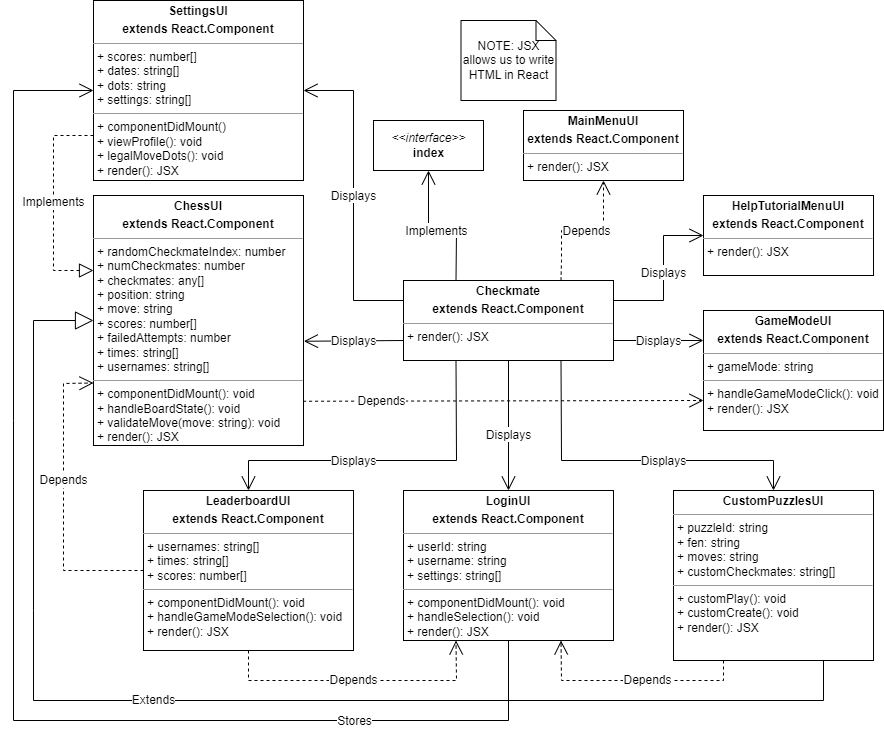

The diagram above was exported from draw.io. Its source (the exported page's mxGraphModel, read from the mxfile embedded in the PNG):
<mxGraphModel dx="889" dy="859" grid="1" gridSize="10" guides="1" tooltips="1" connect="1" arrows="1" fold="1" page="1" pageScale="1" pageWidth="1100" pageHeight="1700" background="#FFFFFF" math="0" shadow="0">
  <root>
    <mxCell id="WIyWlLk6GJQsqaUBKTNV-0" />
    <mxCell id="WIyWlLk6GJQsqaUBKTNV-1" parent="WIyWlLk6GJQsqaUBKTNV-0" />
    <mxCell id="7yah48JSBAYwdLCo4UNG-0" value="&lt;p style=&quot;margin:0px;margin-top:4px;text-align:center;&quot;&gt;&lt;b&gt;ChessUI&lt;/b&gt;&lt;/p&gt;&lt;p style=&quot;margin:0px;margin-top:4px;text-align:center;&quot;&gt;&lt;b style=&quot;border-color: var(--border-color);&quot;&gt;extends React.Component&lt;/b&gt;&lt;b&gt;&lt;br&gt;&lt;/b&gt;&lt;/p&gt;&lt;hr size=&quot;1&quot;&gt;&lt;p style=&quot;margin:0px;margin-left:4px;&quot;&gt;+&amp;nbsp;randomCheckmateIndex: number&lt;/p&gt;&lt;p style=&quot;margin:0px;margin-left:4px;&quot;&gt;+ numCheckmates: number&lt;/p&gt;&lt;p style=&quot;margin:0px;margin-left:4px;&quot;&gt;+ checkmates: any[]&lt;/p&gt;&lt;p style=&quot;margin:0px;margin-left:4px;&quot;&gt;+ position: string&lt;/p&gt;&lt;p style=&quot;margin:0px;margin-left:4px;&quot;&gt;+ move: string&lt;/p&gt;&lt;p style=&quot;margin:0px;margin-left:4px;&quot;&gt;+ scores: number[]&lt;/p&gt;&lt;p style=&quot;margin:0px;margin-left:4px;&quot;&gt;+ failedAttempts: number&lt;/p&gt;&lt;p style=&quot;margin:0px;margin-left:4px;&quot;&gt;+ times: string[]&lt;/p&gt;&lt;p style=&quot;margin:0px;margin-left:4px;&quot;&gt;+ usernames: string[]&lt;/p&gt;&lt;hr size=&quot;1&quot;&gt;&lt;p style=&quot;margin:0px;margin-left:4px;&quot;&gt;+ componentDidMount(): void&lt;/p&gt;&lt;p style=&quot;margin:0px;margin-left:4px;&quot;&gt;+ handleBoardState(): void&lt;/p&gt;&lt;p style=&quot;margin:0px;margin-left:4px;&quot;&gt;+ validateMove(move: string): void&lt;/p&gt;&lt;p style=&quot;margin:0px;margin-left:4px;&quot;&gt;+ render(): JSX&lt;/p&gt;" style="verticalAlign=top;align=left;overflow=fill;fontSize=12;fontFamily=Helvetica;html=1;" parent="WIyWlLk6GJQsqaUBKTNV-1" vertex="1">
      <mxGeometry x="110" y="225" width="210" height="250" as="geometry" />
    </mxCell>
    <mxCell id="7yah48JSBAYwdLCo4UNG-1" value="&lt;p style=&quot;margin:0px;margin-top:4px;text-align:center;&quot;&gt;&lt;b&gt;CustomPuzzlesUI&lt;/b&gt;&lt;/p&gt;&lt;hr size=&quot;1&quot;&gt;&lt;p style=&quot;border-color: var(--border-color); margin: 0px 0px 0px 4px;&quot;&gt;+ puzzleId: string&lt;/p&gt;&lt;p style=&quot;margin:0px;margin-left:4px;&quot;&gt;+ fen: string&lt;br&gt;&lt;/p&gt;&lt;p style=&quot;margin:0px;margin-left:4px;&quot;&gt;+ moves: string&lt;/p&gt;&lt;p style=&quot;margin:0px;margin-left:4px;&quot;&gt;+ customCheckmates: string[]&lt;/p&gt;&lt;hr size=&quot;1&quot;&gt;&lt;p style=&quot;margin:0px;margin-left:4px;&quot;&gt;+ customPlay(): void&lt;br style=&quot;border-color: var(--border-color);&quot;&gt;&lt;/p&gt;&lt;p style=&quot;margin:0px;margin-left:4px;&quot;&gt;+ customCreate(): void&lt;/p&gt;&lt;p style=&quot;margin:0px;margin-left:4px;&quot;&gt;+ render(): JSX&lt;br&gt;&lt;/p&gt;" style="verticalAlign=top;align=left;overflow=fill;fontSize=12;fontFamily=Helvetica;html=1;" parent="WIyWlLk6GJQsqaUBKTNV-1" vertex="1">
      <mxGeometry x="690" y="520" width="200" height="170" as="geometry" />
    </mxCell>
    <mxCell id="7yah48JSBAYwdLCo4UNG-2" value="&lt;p style=&quot;margin:0px;margin-top:4px;text-align:center;&quot;&gt;&lt;b&gt;GameModeUI&lt;/b&gt;&lt;/p&gt;&lt;p style=&quot;margin:0px;margin-top:4px;text-align:center;&quot;&gt;&lt;b style=&quot;border-color: var(--border-color);&quot;&gt;extends React.Component&lt;/b&gt;&lt;b&gt;&lt;br&gt;&lt;/b&gt;&lt;/p&gt;&lt;hr size=&quot;1&quot;&gt;&lt;p style=&quot;margin:0px;margin-left:4px;&quot;&gt;+ gameMode: string&lt;br&gt;&lt;/p&gt;&lt;hr size=&quot;1&quot;&gt;&lt;p style=&quot;border-color: var(--border-color); margin: 0px 0px 0px 4px;&quot;&gt;&lt;span style=&quot;background-color: initial;&quot;&gt;+ handleGameModeClick(): void&lt;/span&gt;&lt;br&gt;&lt;/p&gt;&lt;p style=&quot;border-color: var(--border-color); margin: 0px 0px 0px 4px;&quot;&gt;+ render(): JSX&lt;/p&gt;" style="verticalAlign=top;align=left;overflow=fill;fontSize=12;fontFamily=Helvetica;html=1;" parent="WIyWlLk6GJQsqaUBKTNV-1" vertex="1">
      <mxGeometry x="720" y="340" width="180" height="120" as="geometry" />
    </mxCell>
    <mxCell id="7yah48JSBAYwdLCo4UNG-4" value="&lt;p style=&quot;margin:0px;margin-top:4px;text-align:center;&quot;&gt;&lt;b&gt;HelpTutorialMenuUI&lt;/b&gt;&lt;/p&gt;&lt;p style=&quot;margin:0px;margin-top:4px;text-align:center;&quot;&gt;&lt;b style=&quot;border-color: var(--border-color);&quot;&gt;extends React.Component&lt;/b&gt;&lt;b&gt;&lt;br&gt;&lt;/b&gt;&lt;/p&gt;&lt;hr size=&quot;1&quot;&gt;&lt;p style=&quot;margin:0px;margin-left:4px;&quot;&gt;&lt;/p&gt;&lt;p style=&quot;margin:0px;margin-left:4px;&quot;&gt;+ render(): JSX&lt;br&gt;&lt;/p&gt;" style="verticalAlign=top;align=left;overflow=fill;fontSize=12;fontFamily=Helvetica;html=1;" parent="WIyWlLk6GJQsqaUBKTNV-1" vertex="1">
      <mxGeometry x="720" y="225" width="170" height="80" as="geometry" />
    </mxCell>
    <mxCell id="7yah48JSBAYwdLCo4UNG-5" value="&lt;p style=&quot;margin:0px;margin-top:4px;text-align:center;&quot;&gt;&lt;b style=&quot;background-color: initial;&quot;&gt;LeaderboardUI&lt;/b&gt;&lt;br&gt;&lt;/p&gt;&lt;p style=&quot;margin:0px;margin-top:4px;text-align:center;&quot;&gt;&lt;b style=&quot;border-color: var(--border-color);&quot;&gt;extends React.Component&lt;/b&gt;&lt;b style=&quot;background-color: initial;&quot;&gt;&lt;br&gt;&lt;/b&gt;&lt;/p&gt;&lt;hr size=&quot;1&quot;&gt;&lt;p style=&quot;margin:0px;margin-left:4px;&quot;&gt;+ usernames: string[]&lt;br&gt;&lt;/p&gt;&lt;p style=&quot;margin:0px;margin-left:4px;&quot;&gt;+ times: string[]&lt;/p&gt;&lt;p style=&quot;margin:0px;margin-left:4px;&quot;&gt;+ scores: number[]&lt;/p&gt;&lt;hr size=&quot;1&quot;&gt;&lt;p style=&quot;margin:0px;margin-left:4px;&quot;&gt;+ componentDidMount(): void&lt;/p&gt;&lt;p style=&quot;margin:0px;margin-left:4px;&quot;&gt;+ handleGameModeSelection(): void&lt;/p&gt;&lt;p style=&quot;margin:0px;margin-left:4px;&quot;&gt;+ render(): JSX&lt;br&gt;&lt;/p&gt;" style="verticalAlign=top;align=left;overflow=fill;fontSize=12;fontFamily=Helvetica;html=1;" parent="WIyWlLk6GJQsqaUBKTNV-1" vertex="1">
      <mxGeometry x="160" y="520" width="210" height="160" as="geometry" />
    </mxCell>
    <mxCell id="7yah48JSBAYwdLCo4UNG-7" value="&lt;p style=&quot;margin:0px;margin-top:4px;text-align:center;&quot;&gt;&lt;b style=&quot;border-color: var(--border-color);&quot;&gt;Checkmate&lt;/b&gt;&lt;/p&gt;&lt;p style=&quot;margin:0px;margin-top:4px;text-align:center;&quot;&gt;&lt;b style=&quot;border-color: var(--border-color);&quot;&gt;&lt;b style=&quot;border-color: var(--border-color);&quot;&gt;extends React.Component&lt;/b&gt;&lt;br&gt;&lt;/b&gt;&lt;/p&gt;&lt;hr size=&quot;1&quot;&gt;&lt;p style=&quot;margin:0px;margin-left:4px;&quot;&gt;+ render(): JSX&lt;br&gt;&lt;/p&gt;" style="verticalAlign=top;align=left;overflow=fill;fontSize=12;fontFamily=Helvetica;html=1;" parent="WIyWlLk6GJQsqaUBKTNV-1" vertex="1">
      <mxGeometry x="420" y="310" width="210" height="80" as="geometry" />
    </mxCell>
    <mxCell id="7yah48JSBAYwdLCo4UNG-8" value="&lt;p style=&quot;margin:0px;margin-top:4px;text-align:center;&quot;&gt;&lt;b&gt;SettingsUI&lt;/b&gt;&lt;/p&gt;&lt;p style=&quot;margin:0px;margin-top:4px;text-align:center;&quot;&gt;&lt;b&gt;extends React.Component&lt;/b&gt;&lt;/p&gt;&lt;hr size=&quot;1&quot;&gt;&lt;p style=&quot;margin:0px;margin-left:4px;&quot;&gt;+ scores: number[]&lt;/p&gt;&lt;p style=&quot;margin:0px;margin-left:4px;&quot;&gt;+ dates: string[]&amp;nbsp;&lt;br&gt;&lt;/p&gt;&lt;p style=&quot;margin:0px;margin-left:4px;&quot;&gt;+ dots: string&lt;/p&gt;&lt;p style=&quot;margin:0px;margin-left:4px;&quot;&gt;+ settings: string[]&lt;/p&gt;&lt;hr size=&quot;1&quot;&gt;&lt;p style=&quot;margin:0px;margin-left:4px;&quot;&gt;&lt;span style=&quot;background-color: initial;&quot;&gt;+ componentDidMount()&lt;/span&gt;&lt;/p&gt;&lt;p style=&quot;margin:0px;margin-left:4px;&quot;&gt;&lt;span style=&quot;background-color: initial;&quot;&gt;+ viewProfile(): void&lt;/span&gt;&lt;br&gt;&lt;/p&gt;&lt;p style=&quot;margin:0px;margin-left:4px;&quot;&gt;+ legalMoveDots(): void&lt;/p&gt;&lt;p style=&quot;margin:0px;margin-left:4px;&quot;&gt;+ render(): JSX&lt;br&gt;&lt;/p&gt;" style="verticalAlign=top;align=left;overflow=fill;fontSize=12;fontFamily=Helvetica;html=1;" parent="WIyWlLk6GJQsqaUBKTNV-1" vertex="1">
      <mxGeometry x="110" y="30" width="210" height="180" as="geometry" />
    </mxCell>
    <mxCell id="7yah48JSBAYwdLCo4UNG-9" value="&lt;p style=&quot;margin:0px;margin-top:4px;text-align:center;&quot;&gt;&lt;b&gt;LoginUI&lt;/b&gt;&lt;/p&gt;&lt;p style=&quot;margin:0px;margin-top:4px;text-align:center;&quot;&gt;&lt;b style=&quot;border-color: var(--border-color);&quot;&gt;extends React.Component&lt;/b&gt;&lt;b&gt;&lt;br&gt;&lt;/b&gt;&lt;/p&gt;&lt;hr size=&quot;1&quot;&gt;&lt;p style=&quot;margin:0px;margin-left:4px;&quot;&gt;+ userId: string&lt;/p&gt;&lt;p style=&quot;margin:0px;margin-left:4px;&quot;&gt;+ username: string&lt;/p&gt;&lt;p style=&quot;margin:0px;margin-left:4px;&quot;&gt;+ settings: string[]&lt;/p&gt;&lt;hr size=&quot;1&quot;&gt;&lt;p style=&quot;border-color: var(--border-color); margin: 0px 0px 0px 4px;&quot;&gt;+ componentDidMount(): void&lt;/p&gt;&lt;p style=&quot;border-color: var(--border-color); margin: 0px 0px 0px 4px;&quot;&gt;+ handleSelection(): void&lt;/p&gt;&lt;p style=&quot;border-color: var(--border-color); margin: 0px 0px 0px 4px;&quot;&gt;+ render(): JSX&lt;/p&gt;&lt;p style=&quot;border-color: var(--border-color); margin: 0px 0px 0px 4px;&quot;&gt;&lt;br&gt;&lt;/p&gt;" style="verticalAlign=top;align=left;overflow=fill;fontSize=12;fontFamily=Helvetica;html=1;" parent="WIyWlLk6GJQsqaUBKTNV-1" vertex="1">
      <mxGeometry x="420" y="520" width="210" height="150" as="geometry" />
    </mxCell>
    <mxCell id="7yah48JSBAYwdLCo4UNG-10" value="&lt;p style=&quot;margin:0px;margin-top:4px;text-align:center;&quot;&gt;&lt;b&gt;MainMenuUI&lt;/b&gt;&lt;/p&gt;&lt;p style=&quot;margin:0px;margin-top:4px;text-align:center;&quot;&gt;&lt;b style=&quot;border-color: var(--border-color);&quot;&gt;extends React.Component&lt;/b&gt;&lt;b&gt;&lt;br&gt;&lt;/b&gt;&lt;/p&gt;&lt;hr size=&quot;1&quot;&gt;&lt;p style=&quot;margin:0px;margin-left:4px;&quot;&gt;+ render(): JSX&lt;br&gt;&lt;/p&gt;" style="verticalAlign=top;align=left;overflow=fill;fontSize=12;fontFamily=Helvetica;html=1;" parent="WIyWlLk6GJQsqaUBKTNV-1" vertex="1">
      <mxGeometry x="540" y="140" width="160" height="70" as="geometry" />
    </mxCell>
    <mxCell id="7yah48JSBAYwdLCo4UNG-11" value="&lt;i style=&quot;border-color: var(--border-color);&quot;&gt;&amp;lt;&amp;lt;interface&amp;gt;&amp;gt;&lt;/i&gt;&lt;br style=&quot;border-color: var(--border-color);&quot;&gt;&lt;b&gt;index&lt;/b&gt;" style="html=1;fontFamily=Helvetica;" parent="WIyWlLk6GJQsqaUBKTNV-1" vertex="1">
      <mxGeometry x="390" y="150" width="110" height="50" as="geometry" />
    </mxCell>
    <mxCell id="7yah48JSBAYwdLCo4UNG-15" value="&lt;font style=&quot;font-size: 12px;&quot;&gt;Displays&lt;/font&gt;" style="endArrow=open;endSize=12;html=1;rounded=0;labelBackgroundColor=default;strokeColor=default;fontFamily=Helvetica;fontSize=13;fontColor=default;shape=connector;exitX=0.5;exitY=1;exitDx=0;exitDy=0;entryX=0.5;entryY=0;entryDx=0;entryDy=0;" parent="WIyWlLk6GJQsqaUBKTNV-1" source="7yah48JSBAYwdLCo4UNG-7" target="7yah48JSBAYwdLCo4UNG-9" edge="1">
      <mxGeometry x="0.1429" width="160" relative="1" as="geometry">
        <mxPoint x="420" y="440" as="sourcePoint" />
        <mxPoint x="525" y="520" as="targetPoint" />
        <mxPoint as="offset" />
      </mxGeometry>
    </mxCell>
    <mxCell id="7yah48JSBAYwdLCo4UNG-18" value="&lt;font style=&quot;font-size: 12px;&quot;&gt;Displays&lt;/font&gt;" style="endArrow=open;endSize=12;html=1;rounded=0;labelBackgroundColor=default;strokeColor=default;fontFamily=Helvetica;fontSize=13;fontColor=default;shape=connector;exitX=0.75;exitY=1;exitDx=0;exitDy=0;entryX=0.5;entryY=0;entryDx=0;entryDy=0;" parent="WIyWlLk6GJQsqaUBKTNV-1" source="7yah48JSBAYwdLCo4UNG-7" target="7yah48JSBAYwdLCo4UNG-1" edge="1">
      <mxGeometry x="0.1813" width="160" relative="1" as="geometry">
        <mxPoint x="650" y="490" as="sourcePoint" />
        <mxPoint x="840" y="510" as="targetPoint" />
        <mxPoint as="offset" />
        <Array as="points">
          <mxPoint x="578" y="490" />
          <mxPoint x="790" y="490" />
        </Array>
      </mxGeometry>
    </mxCell>
    <mxCell id="7yah48JSBAYwdLCo4UNG-19" value="&lt;font style=&quot;font-size: 12px;&quot;&gt;Displays&lt;/font&gt;" style="endArrow=open;endSize=12;html=1;rounded=0;labelBackgroundColor=default;strokeColor=default;fontFamily=Helvetica;fontSize=13;fontColor=default;shape=connector;exitX=0.25;exitY=1;exitDx=0;exitDy=0;entryX=0.5;entryY=0;entryDx=0;entryDy=0;" parent="WIyWlLk6GJQsqaUBKTNV-1" source="7yah48JSBAYwdLCo4UNG-7" target="7yah48JSBAYwdLCo4UNG-5" edge="1">
      <mxGeometry x="0.2012" width="160" relative="1" as="geometry">
        <mxPoint x="400" y="410" as="sourcePoint" />
        <mxPoint x="270" y="510" as="targetPoint" />
        <mxPoint as="offset" />
        <Array as="points">
          <mxPoint x="473" y="490" />
          <mxPoint x="265" y="490" />
        </Array>
      </mxGeometry>
    </mxCell>
    <mxCell id="7yah48JSBAYwdLCo4UNG-21" value="&lt;font style=&quot;font-size: 12px;&quot;&gt;Displays&lt;/font&gt;" style="endArrow=open;endSize=12;html=1;rounded=0;labelBackgroundColor=default;strokeColor=default;fontFamily=Helvetica;fontSize=13;fontColor=default;shape=connector;exitX=0;exitY=0.75;exitDx=0;exitDy=0;entryX=1.002;entryY=0.583;entryDx=0;entryDy=0;entryPerimeter=0;" parent="WIyWlLk6GJQsqaUBKTNV-1" source="7yah48JSBAYwdLCo4UNG-7" target="7yah48JSBAYwdLCo4UNG-0" edge="1">
      <mxGeometry x="0.0042" width="160" relative="1" as="geometry">
        <mxPoint x="420" y="370" as="sourcePoint" />
        <mxPoint x="330" y="390" as="targetPoint" />
        <mxPoint as="offset" />
      </mxGeometry>
    </mxCell>
    <mxCell id="7yah48JSBAYwdLCo4UNG-22" value="&lt;font style=&quot;font-size: 12px;&quot;&gt;Displays&lt;/font&gt;" style="endArrow=open;endSize=12;html=1;rounded=0;labelBackgroundColor=default;strokeColor=default;fontFamily=Helvetica;fontSize=13;fontColor=default;shape=connector;exitX=0;exitY=0.25;exitDx=0;exitDy=0;entryX=1;entryY=0.5;entryDx=0;entryDy=0;" parent="WIyWlLk6GJQsqaUBKTNV-1" source="7yah48JSBAYwdLCo4UNG-7" target="7yah48JSBAYwdLCo4UNG-8" edge="1">
      <mxGeometry width="160" relative="1" as="geometry">
        <mxPoint x="370" y="250" as="sourcePoint" />
        <mxPoint x="370" y="370" as="targetPoint" />
        <mxPoint as="offset" />
        <Array as="points">
          <mxPoint x="370" y="330" />
          <mxPoint x="370" y="120" />
        </Array>
      </mxGeometry>
    </mxCell>
    <mxCell id="7yah48JSBAYwdLCo4UNG-23" value="&lt;font style=&quot;font-size: 12px;&quot;&gt;Displays&lt;/font&gt;" style="endArrow=open;endSize=12;html=1;rounded=0;labelBackgroundColor=default;strokeColor=default;fontFamily=Helvetica;fontSize=13;fontColor=default;shape=connector;exitX=1;exitY=0.75;exitDx=0;exitDy=0;entryX=0;entryY=0.25;entryDx=0;entryDy=0;" parent="WIyWlLk6GJQsqaUBKTNV-1" source="7yah48JSBAYwdLCo4UNG-7" target="7yah48JSBAYwdLCo4UNG-2" edge="1">
      <mxGeometry x="0.0022" width="160" relative="1" as="geometry">
        <mxPoint x="630" y="370" as="sourcePoint" />
        <mxPoint x="740" y="370" as="targetPoint" />
        <mxPoint as="offset" />
      </mxGeometry>
    </mxCell>
    <mxCell id="7yah48JSBAYwdLCo4UNG-24" value="&lt;font style=&quot;font-size: 12px;&quot;&gt;Displays&lt;/font&gt;" style="endArrow=open;endSize=12;html=1;rounded=0;labelBackgroundColor=default;strokeColor=default;fontFamily=Helvetica;fontSize=13;fontColor=default;shape=connector;exitX=1;exitY=0.25;exitDx=0;exitDy=0;entryX=0;entryY=0.5;entryDx=0;entryDy=0;" parent="WIyWlLk6GJQsqaUBKTNV-1" source="7yah48JSBAYwdLCo4UNG-7" target="7yah48JSBAYwdLCo4UNG-4" edge="1">
      <mxGeometry x="0.0022" width="160" relative="1" as="geometry">
        <mxPoint x="640" y="350" as="sourcePoint" />
        <mxPoint x="720" y="150" as="targetPoint" />
        <mxPoint as="offset" />
        <Array as="points">
          <mxPoint x="680" y="330" />
          <mxPoint x="680" y="265" />
        </Array>
      </mxGeometry>
    </mxCell>
    <mxCell id="7yah48JSBAYwdLCo4UNG-26" value="&lt;font style=&quot;font-size: 12px;&quot;&gt;Implements&lt;/font&gt;" style="endArrow=open;endSize=12;html=1;rounded=0;labelBackgroundColor=default;strokeColor=default;fontFamily=Helvetica;fontSize=13;fontColor=default;shape=connector;exitX=0.25;exitY=0;exitDx=0;exitDy=0;entryX=0.5;entryY=1;entryDx=0;entryDy=0;" parent="WIyWlLk6GJQsqaUBKTNV-1" source="7yah48JSBAYwdLCo4UNG-7" target="7yah48JSBAYwdLCo4UNG-11" edge="1">
      <mxGeometry x="0.0135" width="160" relative="1" as="geometry">
        <mxPoint x="670" y="30" as="sourcePoint" />
        <mxPoint x="490" y="210" as="targetPoint" />
        <mxPoint as="offset" />
        <Array as="points">
          <mxPoint x="473" y="260" />
          <mxPoint x="445" y="260" />
        </Array>
      </mxGeometry>
    </mxCell>
    <mxCell id="7yah48JSBAYwdLCo4UNG-27" value="" style="endArrow=block;dashed=1;endFill=0;endSize=12;html=1;rounded=0;labelBackgroundColor=default;strokeColor=default;fontFamily=Helvetica;fontSize=12;fontColor=default;shape=connector;exitX=0;exitY=0.75;exitDx=0;exitDy=0;" parent="WIyWlLk6GJQsqaUBKTNV-1" source="7yah48JSBAYwdLCo4UNG-8" edge="1">
      <mxGeometry width="160" relative="1" as="geometry">
        <mxPoint x="90" y="190" as="sourcePoint" />
        <mxPoint x="110" y="300" as="targetPoint" />
        <Array as="points">
          <mxPoint x="70" y="165" />
          <mxPoint x="70" y="300" />
        </Array>
      </mxGeometry>
    </mxCell>
    <mxCell id="7yah48JSBAYwdLCo4UNG-29" value="Implements" style="edgeLabel;html=1;align=center;verticalAlign=middle;resizable=0;points=[];fontSize=12;fontFamily=Helvetica;fontColor=default;" parent="7yah48JSBAYwdLCo4UNG-27" vertex="1" connectable="0">
      <mxGeometry x="-0.155" y="-1" relative="1" as="geometry">
        <mxPoint y="15" as="offset" />
      </mxGeometry>
    </mxCell>
    <mxCell id="7yah48JSBAYwdLCo4UNG-30" value="Depends" style="endArrow=open;endSize=12;dashed=1;html=1;rounded=0;labelBackgroundColor=default;strokeColor=default;fontFamily=Helvetica;fontSize=12;fontColor=default;shape=connector;exitX=0;exitY=0.5;exitDx=0;exitDy=0;entryX=0;entryY=0.75;entryDx=0;entryDy=0;" parent="WIyWlLk6GJQsqaUBKTNV-1" source="7yah48JSBAYwdLCo4UNG-5" target="7yah48JSBAYwdLCo4UNG-0" edge="1">
      <mxGeometry x="0.1429" width="160" relative="1" as="geometry">
        <mxPoint x="80" y="690" as="sourcePoint" />
        <mxPoint x="60" y="530" as="targetPoint" />
        <Array as="points">
          <mxPoint x="80" y="600" />
          <mxPoint x="80" y="413" />
        </Array>
        <mxPoint as="offset" />
      </mxGeometry>
    </mxCell>
    <mxCell id="7yah48JSBAYwdLCo4UNG-31" value="&lt;font style=&quot;font-size: 12px;&quot;&gt;Depends&lt;/font&gt;" style="endArrow=open;endSize=12;dashed=1;html=1;rounded=0;labelBackgroundColor=default;strokeColor=default;fontFamily=Helvetica;fontSize=13;fontColor=default;shape=connector;entryX=0.5;entryY=1;entryDx=0;entryDy=0;exitX=0.75;exitY=0;exitDx=0;exitDy=0;" parent="WIyWlLk6GJQsqaUBKTNV-1" source="7yah48JSBAYwdLCo4UNG-7" target="7yah48JSBAYwdLCo4UNG-10" edge="1">
      <mxGeometry x="0.0511" width="160" relative="1" as="geometry">
        <mxPoint x="530" y="270" as="sourcePoint" />
        <mxPoint x="638" y="310" as="targetPoint" />
        <mxPoint as="offset" />
        <Array as="points">
          <mxPoint x="578" y="290" />
          <mxPoint x="578" y="260" />
          <mxPoint x="620" y="260" />
        </Array>
      </mxGeometry>
    </mxCell>
    <mxCell id="7yah48JSBAYwdLCo4UNG-33" value="Depends" style="endArrow=open;endSize=12;dashed=1;html=1;rounded=0;labelBackgroundColor=default;strokeColor=default;fontFamily=Helvetica;fontSize=12;fontColor=default;shape=connector;entryX=0.25;entryY=1;entryDx=0;entryDy=0;exitX=0.5;exitY=1;exitDx=0;exitDy=0;" parent="WIyWlLk6GJQsqaUBKTNV-1" source="7yah48JSBAYwdLCo4UNG-5" target="7yah48JSBAYwdLCo4UNG-9" edge="1">
      <mxGeometry x="-0.0269" width="160" relative="1" as="geometry">
        <mxPoint x="200" y="730" as="sourcePoint" />
        <mxPoint x="430" y="550" as="targetPoint" />
        <Array as="points">
          <mxPoint x="265" y="710" />
          <mxPoint x="473" y="710" />
        </Array>
        <mxPoint as="offset" />
      </mxGeometry>
    </mxCell>
    <mxCell id="7yah48JSBAYwdLCo4UNG-34" value="Depends" style="endArrow=open;endSize=12;dashed=1;html=1;rounded=0;labelBackgroundColor=default;strokeColor=default;fontFamily=Helvetica;fontSize=12;fontColor=default;shape=connector;entryX=0.75;entryY=1;entryDx=0;entryDy=0;exitX=0.25;exitY=1;exitDx=0;exitDy=0;" parent="WIyWlLk6GJQsqaUBKTNV-1" source="7yah48JSBAYwdLCo4UNG-1" target="7yah48JSBAYwdLCo4UNG-9" edge="1">
      <mxGeometry x="-0.1379" width="160" relative="1" as="geometry">
        <mxPoint x="660" y="730" as="sourcePoint" />
        <mxPoint x="868" y="720" as="targetPoint" />
        <Array as="points">
          <mxPoint x="740" y="710" />
          <mxPoint x="578" y="710" />
        </Array>
        <mxPoint as="offset" />
      </mxGeometry>
    </mxCell>
    <mxCell id="7yah48JSBAYwdLCo4UNG-35" value="Extends" style="endArrow=block;endSize=16;endFill=0;html=1;rounded=0;labelBackgroundColor=default;strokeColor=default;fontFamily=Helvetica;fontSize=12;fontColor=default;shape=connector;exitX=0.75;exitY=1;exitDx=0;exitDy=0;entryX=0;entryY=0.5;entryDx=0;entryDy=0;" parent="WIyWlLk6GJQsqaUBKTNV-1" source="7yah48JSBAYwdLCo4UNG-1" target="7yah48JSBAYwdLCo4UNG-0" edge="1">
      <mxGeometry x="0.1183" width="160" relative="1" as="geometry">
        <mxPoint x="490" y="780" as="sourcePoint" />
        <mxPoint x="650" y="780" as="targetPoint" />
        <Array as="points">
          <mxPoint x="840" y="730" />
          <mxPoint x="50" y="730" />
          <mxPoint x="50" y="640" />
          <mxPoint x="50" y="350" />
        </Array>
        <mxPoint as="offset" />
      </mxGeometry>
    </mxCell>
    <mxCell id="7yah48JSBAYwdLCo4UNG-38" value="NOTE: JSX allows us to write HTML in React" style="shape=note;size=20;whiteSpace=wrap;html=1;fontFamily=Helvetica;fontSize=12;fontColor=default;" parent="WIyWlLk6GJQsqaUBKTNV-1" vertex="1">
      <mxGeometry x="477.5" y="50" width="95" height="80" as="geometry" />
    </mxCell>
    <mxCell id="7yah48JSBAYwdLCo4UNG-39" value="&lt;font style=&quot;font-size: 12px;&quot;&gt;Stores&lt;/font&gt;" style="endArrow=open;endSize=12;html=1;rounded=0;labelBackgroundColor=default;strokeColor=default;fontFamily=Helvetica;fontSize=13;fontColor=default;shape=connector;entryX=0;entryY=0.5;entryDx=0;entryDy=0;exitX=0.5;exitY=1;exitDx=0;exitDy=0;" parent="WIyWlLk6GJQsqaUBKTNV-1" source="7yah48JSBAYwdLCo4UNG-9" target="7yah48JSBAYwdLCo4UNG-8" edge="1">
      <mxGeometry x="-0.6357" width="160" relative="1" as="geometry">
        <mxPoint x="530" y="790" as="sourcePoint" />
        <mxPoint x="40" y="90" as="targetPoint" />
        <mxPoint as="offset" />
        <Array as="points">
          <mxPoint x="525" y="750" />
          <mxPoint x="30" y="750" />
          <mxPoint x="30" y="450" />
          <mxPoint x="30" y="120" />
        </Array>
      </mxGeometry>
    </mxCell>
    <mxCell id="7yah48JSBAYwdLCo4UNG-41" value="&lt;font style=&quot;font-size: 12px;&quot;&gt;Depends&lt;/font&gt;" style="endArrow=open;endSize=12;dashed=1;html=1;rounded=0;labelBackgroundColor=default;strokeColor=default;fontFamily=Helvetica;fontSize=13;fontColor=default;shape=connector;entryX=0;entryY=0.75;entryDx=0;entryDy=0;exitX=0.998;exitY=0.823;exitDx=0;exitDy=0;exitPerimeter=0;" parent="WIyWlLk6GJQsqaUBKTNV-1" source="7yah48JSBAYwdLCo4UNG-0" target="7yah48JSBAYwdLCo4UNG-2" edge="1">
      <mxGeometry x="-0.6114" y="1" width="160" relative="1" as="geometry">
        <mxPoint x="340" y="450" as="sourcePoint" />
        <mxPoint x="710" y="418" as="targetPoint" />
        <mxPoint as="offset" />
        <Array as="points" />
      </mxGeometry>
    </mxCell>
  </root>
</mxGraphModel>